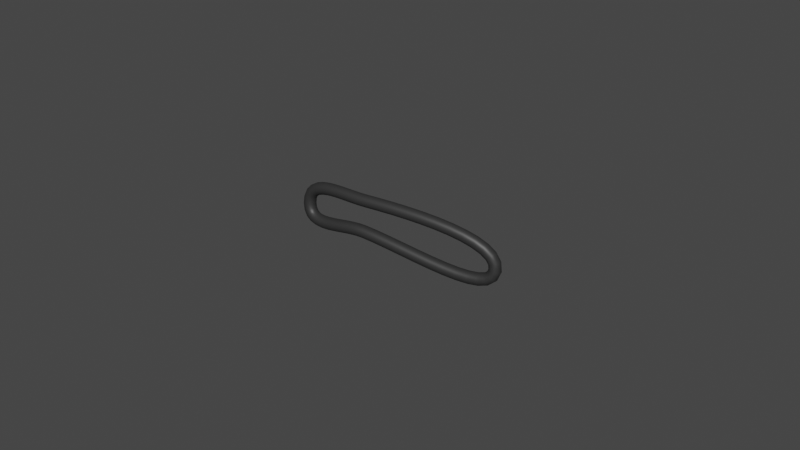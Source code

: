 # Source: String.blend  (saved by Blender 2.90.8; exported with 4.5.12 LTS)
import bpy
from mathutils import Matrix  # noqa: F401  (used for matrix-valued properties, if any)

bpy.ops.wm.read_factory_settings(use_empty=True)
scene = bpy.context.scene
scene.name = 'Scene'

# ---- collections
col_collection = bpy.data.collections.new('Collection'); scene.collection.children.link(col_collection)

# ---- materials (node trees are filled in below, after node groups)
mat_string = bpy.data.materials.new('String')
mat_string.use_transparent_shadow = False

# ---- material node trees
mat_string.use_nodes = True; mat_string.node_tree.nodes.clear()
_N = mat_string.node_tree.nodes; _L = mat_string.node_tree.links
n0 = _N.new('ShaderNodeBsdfPrincipled'); n0.name = 'Principled BSDF'; n0.location = (10, 300)
n0.distribution = 'GGX'
n0.subsurface_method = 'BURLEY'
n0.inputs[0].default_value = (0.0291, 0.0291, 0.0291, 1.0)
n0.inputs[3].default_value = 1.45
n0.inputs[27].default_value = (0.0, 0.0, 0.0, 1.0)
n0.inputs[28].default_value = 1.0
n1 = _N.new('ShaderNodeOutputMaterial'); n1.name = 'Material Output'; n1.location = (300, 300)
_L.new(n0.outputs[0], n1.inputs[0])
n1.is_active_output = True

# ---- world
world_world = bpy.data.worlds.new('World'); scene.world = world_world
world_world.use_nodes = True; world_world.node_tree.nodes.clear()
_N = world_world.node_tree.nodes; _L = world_world.node_tree.links
n0 = _N.new('ShaderNodeOutputWorld'); n0.name = 'World Output'; n0.location = (300, 300)
n1 = _N.new('ShaderNodeBackground'); n1.name = 'Background'; n1.location = (10, 300)
n1.inputs[0].default_value = (0.05088, 0.05088, 0.05088, 1.0)
_L.new(n1.outputs[0], n0.inputs[0])
n0.is_active_output = True
world_world.color = (0.05088, 0.05088, 0.05088)
world_world.use_sun_shadow = False
world_world.sun_shadow_jitter_overblur = 0.0

# ---- curves / text
cu_beziercircle = bpy.data.curves.new('BezierCircle', 'CURVE')
cu_beziercircle.dimensions = '3D'
_sp = cu_beziercircle.splines.new('BEZIER'); _sp.bezier_points.add(3)
_sp.bezier_points.foreach_set('co', [-0.04115, 0.02193, -0.01124, 0.0, 0.03948, -0.01484, 0.08453, 0.02332, -0.03241, 0.002306, 0.01997, -0.01277])
_sp.bezier_points.foreach_set('handle_left', [-0.03805, 0.005314, -0.009518, -0.01723, 0.03758, -0.01227, 0.08368, 0.04153, -0.03573, 0.03504, 0.01988, -0.01721])
_sp.bezier_points.foreach_set('handle_right', [-0.04435, 0.03907, -0.01301, 0.03372, 0.04319, -0.01987, 0.08535, 0.005608, -0.02919, -0.01453, 0.02002, -0.01049])
for _p, _l, _r in zip(_sp.bezier_points, ['AUTO', 'AUTO', 'ALIGNED', 'AUTO'], ['AUTO', 'AUTO', 'ALIGNED', 'AUTO']): _p.handle_left_type = _l; _p.handle_right_type = _r
_sp.bezier_points.foreach_set('radius', [0.0782, 0.0782, 0.0782, 0.0782])
_sp.order_u = 0
_sp.order_v = 0
_sp.use_cyclic_u = True
cu_beziercircle.materials.append(mat_string)
cu_beziercircle.use_path = True
cu_beziercircle.use_path_clamp = True
cu_beziercircle.bevel_depth = 0.05
cu_beziercircle.fill_mode = 'FULL'

# ---- objects
ob_beziercircle = bpy.data.objects.new('BezierCircle', cu_beziercircle)

# ---- transforms, parenting, visibility, modifiers, constraints
ob_beziercircle.location = (-0.07552, -0.07656, -0.02443)
ob_beziercircle.rotation_euler = (1.571, 0.1078, 0.0)
ob_beziercircle.lineart.crease_threshold = 0.0

# ---- collection membership
col_collection.objects.link(ob_beziercircle)

# ---- scene / render settings (as saved in the file)
scene.frame_start = 0; scene.frame_end = 82; scene.frame_set(98)
scene.render.engine = 'BLENDER_EEVEE_NEXT'
scene.cycles.use_denoising = False
scene.cycles.samples = 128
scene.cycles.sampling_pattern = 'TABULATED_SOBOL'
scene.cycles.use_adaptive_sampling = False
scene.cycles.use_light_tree = False
scene.view_settings.view_transform = 'Filmic'
bpy.context.view_layer.update()

# ---- added for rendering (the .blend has no active camera and no usable light): camera, sun
cam_auto = bpy.data.cameras.new('AutoCamera')
cam_auto.lens = 50.0
cam_auto.sensor_width = 36.0
cam_auto.clip_end = 1000.0
ob_auto_camera = bpy.data.objects.new('AutoCamera', cam_auto)
scene.collection.objects.link(ob_auto_camera)
ob_auto_camera.location = (0.323095, -0.503362, 0.301869)
ob_auto_camera.rotation_euler = (1.09748, -7.21219e-08, 0.694738)
scene.camera = ob_auto_camera
light_auto_sun = bpy.data.lights.new('AutoSun', 'SUN')
light_auto_sun.energy = 3.0
light_auto_sun.angle = 0.0523599
ob_auto_sun = bpy.data.objects.new('AutoSun', light_auto_sun)
scene.collection.objects.link(ob_auto_sun)
ob_auto_sun.rotation_euler = (0.872665, 0.174533, 0.523599)
bpy.context.view_layer.update()
